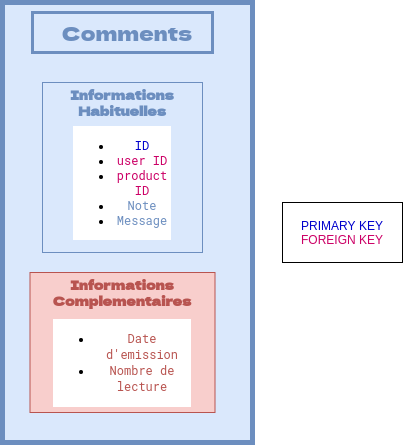

The diagram above was exported from draw.io. Its source (the exported page's mxGraphModel, read from the mxfile embedded in the PNG):
<mxGraphModel dx="1336" dy="802" grid="1" gridSize="10" guides="1" tooltips="1" connect="1" arrows="1" fold="1" page="1" pageScale="1" pageWidth="1100" pageHeight="850" math="0" shadow="0">
  <root>
    <mxCell id="0" />
    <mxCell id="1" parent="0" />
    <mxCell id="QFGGaU-ph92-4bj-_Xtw-1" value="" style="rounded=0;whiteSpace=wrap;html=1;strokeWidth=5;fillColor=#dae8fc;strokeColor=#6c8ebf;" parent="1" vertex="1">
      <mxGeometry x="360" y="40" width="250" height="440" as="geometry" />
    </mxCell>
    <mxCell id="QFGGaU-ph92-4bj-_Xtw-2" value="" style="rounded=0;whiteSpace=wrap;html=1;strokeWidth=3;fillColor=#dae8fc;strokeColor=#6c8ebf;" parent="1" vertex="1">
      <mxGeometry x="390" y="50" width="180" height="40" as="geometry" />
    </mxCell>
    <mxCell id="QFGGaU-ph92-4bj-_Xtw-3" value="" style="rounded=0;whiteSpace=wrap;html=1;strokeWidth=1;fillColor=#dae8fc;strokeColor=#6c8ebf;" parent="1" vertex="1">
      <mxGeometry x="400" y="120" width="160" height="170" as="geometry" />
    </mxCell>
    <mxCell id="QFGGaU-ph92-4bj-_Xtw-4" value="&lt;h1 style=&quot;font-size: 13px&quot;&gt;&lt;font style=&quot;font-size: 13px&quot; face=&quot;Dela Gothic One&quot; data-font-src=&quot;https://fonts.googleapis.com/css?family=Dela+Gothic+One&quot; color=&quot;#6c8ebf&quot;&gt;Informations Habituelles&lt;/font&gt;&lt;/h1&gt;" style="text;html=1;strokeColor=none;fillColor=none;align=center;verticalAlign=middle;whiteSpace=wrap;rounded=0;" parent="1" vertex="1">
      <mxGeometry x="415" y="130" width="130" height="20" as="geometry" />
    </mxCell>
    <mxCell id="QFGGaU-ph92-4bj-_Xtw-6" value="&lt;ul&gt;&lt;li&gt;&lt;font face=&quot;roboto mono&quot; color=&quot;#0000cc&quot;&gt;ID&lt;/font&gt;&lt;/li&gt;&lt;li&gt;&lt;font face=&quot;roboto mono&quot; color=&quot;#cc0066&quot;&gt;user ID&lt;/font&gt;&lt;/li&gt;&lt;li&gt;&lt;font face=&quot;roboto mono&quot; color=&quot;#cc0066&quot;&gt;product ID&lt;/font&gt;&lt;/li&gt;&lt;li&gt;&lt;font color=&quot;#6c8ebf&quot; face=&quot;roboto mono&quot;&gt;Note&lt;/font&gt;&lt;/li&gt;&lt;li&gt;&lt;font color=&quot;#6c8ebf&quot; face=&quot;roboto mono&quot;&gt;Message&lt;/font&gt;&lt;/li&gt;&lt;/ul&gt;" style="text;html=1;strokeColor=none;fillColor=none;align=center;verticalAlign=middle;whiteSpace=wrap;rounded=0;labelBackgroundColor=#ffffff;labelBorderColor=none;spacing=7;" parent="1" vertex="1">
      <mxGeometry x="425" y="170" width="110" height="100" as="geometry" />
    </mxCell>
    <mxCell id="QFGGaU-ph92-4bj-_Xtw-7" value="" style="rounded=0;whiteSpace=wrap;html=1;strokeWidth=1;fillColor=#f8cecc;strokeColor=#b85450;" parent="1" vertex="1">
      <mxGeometry x="387.5" y="310" width="185" height="140" as="geometry" />
    </mxCell>
    <mxCell id="QFGGaU-ph92-4bj-_Xtw-8" value="&lt;h1 style=&quot;font-size: 13px&quot;&gt;&lt;font style=&quot;font-size: 13px&quot; face=&quot;Dela Gothic One&quot; data-font-src=&quot;https://fonts.googleapis.com/css?family=Dela+Gothic+One&quot; color=&quot;#b85450&quot;&gt;Informations Complementaires&lt;/font&gt;&lt;/h1&gt;" style="text;html=1;strokeColor=none;fillColor=none;align=center;verticalAlign=middle;whiteSpace=wrap;rounded=0;" parent="1" vertex="1">
      <mxGeometry x="415" y="320" width="130" height="20" as="geometry" />
    </mxCell>
    <mxCell id="QFGGaU-ph92-4bj-_Xtw-9" value="&lt;ul style=&quot;line-height: 130%&quot;&gt;&lt;li&gt;&lt;font color=&quot;#b85450&quot; face=&quot;roboto mono&quot;&gt;Date d'emission&lt;/font&gt;&lt;/li&gt;&lt;li&gt;&lt;font color=&quot;#b85450&quot; face=&quot;roboto mono&quot;&gt;Nombre de lecture&lt;/font&gt;&lt;/li&gt;&lt;/ul&gt;" style="text;html=1;strokeColor=none;fillColor=none;align=center;verticalAlign=middle;whiteSpace=wrap;rounded=0;labelBackgroundColor=#ffffff;labelBorderColor=none;spacing=1;allowArrows=1;" parent="1" vertex="1">
      <mxGeometry x="411.25" y="370" width="137.5" height="60" as="geometry" />
    </mxCell>
    <mxCell id="QFGGaU-ph92-4bj-_Xtw-10" value="&lt;font color=&quot;#6c8ebf&quot; face=&quot;Dela Gothic One&quot;&gt;&lt;span style=&quot;font-size: 20px&quot;&gt;Comments&lt;/span&gt;&lt;/font&gt;" style="text;html=1;strokeColor=none;fillColor=none;align=center;verticalAlign=middle;whiteSpace=wrap;rounded=0;" parent="1" vertex="1">
      <mxGeometry x="465" y="60" width="40" height="20" as="geometry" />
    </mxCell>
    <mxCell id="59lx-s6gkdVa0MCj1xqw-1" value="&lt;font color=&quot;#0000cc&quot;&gt;PRIMARY KEY&lt;br&gt;&lt;/font&gt;&lt;font color=&quot;#cc0066&quot;&gt;FOREIGN KEY&lt;/font&gt;" style="rounded=0;whiteSpace=wrap;html=1;" vertex="1" parent="1">
      <mxGeometry x="640" y="240" width="120" height="60" as="geometry" />
    </mxCell>
  </root>
</mxGraphModel>